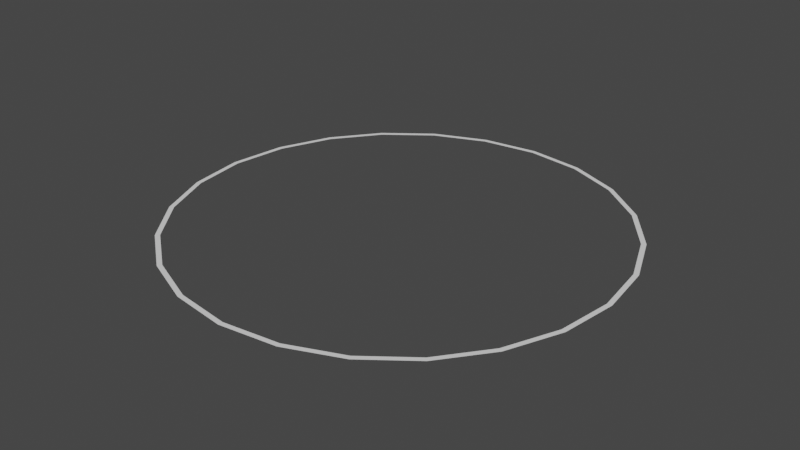# Source: circle.blend  (saved by Blender 3.0.42; exported with 4.5.12 LTS)
import bpy
from mathutils import Matrix  # noqa: F401  (used for matrix-valued properties, if any)

bpy.ops.wm.read_factory_settings(use_empty=True)
scene = bpy.context.scene
scene.name = 'Scene'

# ---- collections
col_collection = bpy.data.collections.new('Collection'); scene.collection.children.link(col_collection)

# ---- world
world_world = bpy.data.worlds.new('World'); scene.world = world_world
world_world.use_nodes = True; world_world.node_tree.nodes.clear()
_N = world_world.node_tree.nodes; _L = world_world.node_tree.links
n0 = _N.new('ShaderNodeOutputWorld'); n0.name = 'World Output'; n0.location = (300, 300)
n1 = _N.new('ShaderNodeBackground'); n1.name = 'Background'; n1.location = (10, 300)
n1.inputs[0].default_value = (0.05088, 0.05088, 0.05088, 1.0)
_L.new(n1.outputs[0], n0.inputs[0])
n0.is_active_output = True
world_world.color = (0.05088, 0.05088, 0.05088)
world_world.use_sun_shadow = False
world_world.sun_shadow_jitter_overblur = 0.0

# ---- meshes
me_circle = bpy.data.meshes.new('Circle')
me_circle.from_pydata([(0.0, 1.0, 0.0), (-0.2588, 0.9659, 0.0), (-0.5, 0.866, 0.0), (-0.7071, 0.7071, 0.0), (-0.866, 0.5, 0.0), (-0.9659, 0.2588, 0.0), (-1.0, -4.371e-08, 0.0), (-0.9659, -0.2588, 0.0), (-0.866, -0.5, 0.0), (-0.7071, -0.7071, 0.0), (-0.5, -0.866, 0.0), (-0.2588, -0.9659, 0.0), (8.742e-08, -1.0, 0.0), (0.2588, -0.9659, 0.0), (0.5, -0.866, 0.0), (0.7071, -0.7071, 0.0), (0.866, -0.5, 0.0), (0.9659, -0.2588, 0.0), (1.0, 1.192e-08, 0.0), (0.9659, 0.2588, 0.0), (0.866, 0.5, 0.0), (0.7071, 0.7071, 0.0), (0.5, 0.866, 0.0), (0.2588, 0.9659, 0.0), (1.244e-09, 0.9785, 0.0), (-0.2532, 0.9451, 0.0), (-0.4892, 0.8474, 0.0), (-0.6919, 0.6919, 0.0), (-0.8474, 0.4892, 0.0), (-0.9451, 0.2532, 0.0), (-0.9785, -4.078e-08, 0.0), (-0.9451, -0.2532, 0.0), (-0.8474, -0.4892, 0.0), (-0.6919, -0.6919, 0.0), (-0.4892, -0.8474, 0.0), (-0.2532, -0.9451, 0.0), (8.678e-08, -0.9785, 0.0), (0.2532, -0.9451, 0.0), (0.4892, -0.8474, 0.0), (0.6919, -0.6919, 0.0), (0.8474, -0.4892, 0.0), (0.9451, -0.2532, 0.0), (0.9785, 1.366e-08, 0.0), (0.9451, 0.2532, 0.0), (0.8474, 0.4892, 0.0), (0.6919, 0.6919, 0.0), (0.4892, 0.8474, 0.0), (0.2532, 0.9451, 0.0)], [], [(5, 6, 30, 29), (4, 5, 29, 28), (3, 4, 28, 27), (2, 3, 27, 26), (1, 2, 26, 25), (0, 1, 25, 24), (23, 0, 24, 47), (22, 23, 47, 46), (21, 22, 46, 45), (20, 21, 45, 44), (19, 20, 44, 43), (18, 19, 43, 42), (17, 18, 42, 41), (16, 17, 41, 40), (15, 16, 40, 39), (14, 15, 39, 38), (13, 14, 38, 37), (12, 13, 37, 36), (11, 12, 36, 35), (10, 11, 35, 34), (9, 10, 34, 33), (8, 9, 33, 32), (7, 8, 32, 31), (6, 7, 31, 30)])
_uv = me_circle.uv_layers.new(name='UVMap')
_uv.uv.foreach_set('vector', [0.4342, 0.0001, 0.5658, 9.998e-05, 0.5644, 0.01087, 0.4356, 0.01087, 0.307, 0.03417, 0.4342, 0.0001, 0.4356, 0.01087, 0.3112, 0.0442, 0.1931, 0.09998, 0.307, 0.03417, 0.3112, 0.0442, 0.1997, 0.1086, 0.09998, 0.1931, 0.1931, 0.09998, 0.1997, 0.1086, 0.1086, 0.1997, 0.03417, 0.307, 0.09998, 0.1931, 0.1086, 0.1997, 0.0442, 0.3112, 0.0001001, 0.4342, 0.03417, 0.307, 0.0442, 0.3112, 0.01087, 0.4356, 9.998e-05, 0.5658, 0.0001001, 0.4342, 0.01087, 0.4356, 0.01087, 0.5644, 0.03417, 0.693, 9.998e-05, 0.5658, 0.01087, 0.5644, 0.0442, 0.6888, 0.09998, 0.8069, 0.03417, 0.693, 0.0442, 0.6888, 0.1086, 0.8003, 0.1931, 0.9, 0.09998, 0.8069, 0.1086, 0.8003, 0.1997, 0.8914, 0.307, 0.9658, 0.1931, 0.9, 0.1997, 0.8914, 0.3112, 0.9558, 0.4342, 0.9999, 0.307, 0.9658, 0.3112, 0.9558, 0.4356, 0.9891, 0.5658, 0.9999, 0.4342, 0.9999, 0.4356, 0.9891, 0.5644, 0.9891, 0.693, 0.9658, 0.5658, 0.9999, 0.5644, 0.9891, 0.6888, 0.9558, 0.8069, 0.9, 0.693, 0.9658, 0.6888, 0.9558, 0.8003, 0.8914, 0.9, 0.8069, 0.8069, 0.9, 0.8003, 0.8914, 0.8914, 0.8003, 0.9658, 0.693, 0.9, 0.8069, 0.8914, 0.8003, 0.9558, 0.6888, 0.9999, 0.5658, 0.9658, 0.693, 0.9558, 0.6888, 0.9891, 0.5644, 0.9999, 0.4342, 0.9999, 0.5658, 0.9891, 0.5644, 0.9891, 0.4356, 0.9658, 0.307, 0.9999, 0.4342, 0.9891, 0.4356, 0.9558, 0.3112, 0.9, 0.1931, 0.9658, 0.307, 0.9558, 0.3112, 0.8914, 0.1997, 0.8069, 0.09998, 0.9, 0.1931, 0.8914, 0.1997, 0.8003, 0.1086, 0.693, 0.03417, 0.8069, 0.09998, 0.8003, 0.1086, 0.6888, 0.0442, 0.5658, 9.998e-05, 0.693, 0.03417, 0.6888, 0.0442, 0.5644, 0.01087])
me_circle.use_remesh_fix_poles = True
me_circle.use_remesh_preserve_attributes = False
me_circle.update()

# ---- objects
ob_circle = bpy.data.objects.new('Circle', me_circle)

# ---- transforms, parenting, visibility, modifiers, constraints
ob_circle.location = (0.0, 0.0, 0.0)

# ---- collection membership
col_collection.objects.link(ob_circle)

# ---- scene / render settings (as saved in the file)
scene.frame_start = 1; scene.frame_end = 250; scene.frame_set(1)
scene.render.engine = 'BLENDER_EEVEE_NEXT'
scene.cycles.sampling_pattern = 'TABULATED_SOBOL'
scene.cycles.use_light_tree = False
scene.view_settings.view_transform = 'Filmic'
bpy.context.view_layer.update()

# ---- added for rendering (the .blend has no active camera and no usable light): camera, sun
cam_auto = bpy.data.cameras.new('AutoCamera')
cam_auto.lens = 50.0
cam_auto.sensor_width = 36.0
cam_auto.clip_end = 1000.0
ob_auto_camera = bpy.data.objects.new('AutoCamera', cam_auto)
scene.collection.objects.link(ob_auto_camera)
ob_auto_camera.location = (2.61693, -3.14032, 2.09354)
ob_auto_camera.rotation_euler = (1.09748, -7.21219e-08, 0.694738)
scene.camera = ob_auto_camera
light_auto_sun = bpy.data.lights.new('AutoSun', 'SUN')
light_auto_sun.energy = 3.0
light_auto_sun.angle = 0.0523599
ob_auto_sun = bpy.data.objects.new('AutoSun', light_auto_sun)
scene.collection.objects.link(ob_auto_sun)
ob_auto_sun.rotation_euler = (0.872665, 0.174533, 0.523599)
bpy.context.view_layer.update()
